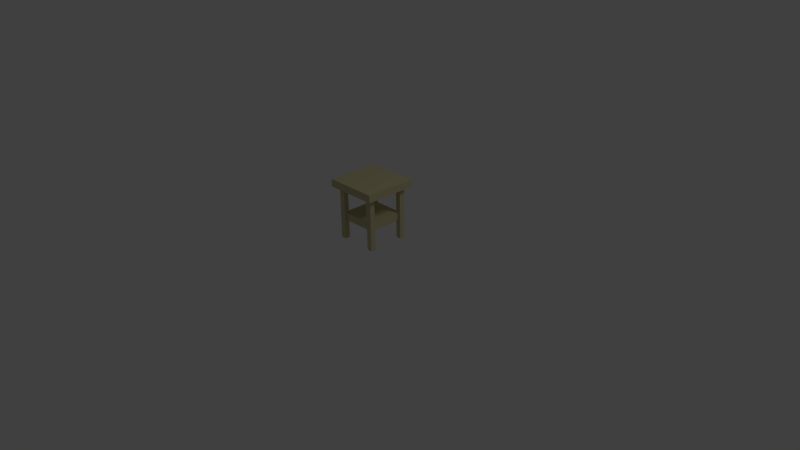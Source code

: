 # Source: Table_Endtable.blend  (saved by Blender 2.63.0; exported with 4.5.12 LTS)
import bpy
from mathutils import Matrix  # noqa: F401  (used for matrix-valued properties, if any)

bpy.ops.wm.read_factory_settings(use_empty=True)
scene = bpy.context.scene
scene.name = 'Scene'

# ---- collections
col_collection_1 = bpy.data.collections.new('Collection 1'); scene.collection.children.link(col_collection_1)

# ---- materials (node trees are filled in below, after node groups)
mat_wood = bpy.data.materials.new('Wood')
mat_wood.alpha_threshold = 0.0
mat_wood.use_transparent_shadow = False
mat_wood.diffuse_color = (0.6152, 0.5606, 0.3304, 1.0)
mat_wood.roughness = 0.5
mat_wood.line_color = (0.0, 0.0, 0.0, 1.0)

# ---- material node trees

# ---- world
world_world = bpy.data.worlds.new('World'); scene.world = world_world
world_world.color = (0.05088, 0.05088, 0.05088)
world_world.use_sun_shadow = False
world_world.sun_shadow_jitter_overblur = 0.0
world_world.cycles.sampling_method = 'MANUAL'
world_world.cycles.sample_map_resolution = 256

# ---- cameras
cam_camera = bpy.data.cameras.new('Camera')
cam_camera.clip_end = 100.0
cam_camera.lens = 35.0
cam_camera.sensor_width = 32.0
cam_camera.sensor_height = 18.0
cam_camera.ortho_scale = 7.314
cam_camera.dof.focus_distance = 0.0
cam_camera.dof.aperture_fstop = 128.0

# ---- lights
light_lamp = bpy.data.lights.new('Lamp', 'POINT')
light_lamp.transmission_factor = 0.0
light_lamp.cutoff_distance = 30.0
light_lamp.energy = 100.0
light_lamp.shadow_buffer_clip_start = 1.001
light_lamp.shadow_soft_size = 1.0
light_lamp.shadow_maximum_resolution = 0.006
light_lamp.use_absolute_resolution = True
light_lamp.cycles.use_multiple_importance_sampling = False

# ---- meshes
me_cube = bpy.data.meshes.new('Cube')
me_cube.from_pydata([(0.35, 0.35, 0.95), (0.35, -0.35, 0.95), (-0.35, -0.35, 0.95), (-0.35, 0.35, 0.95), (0.35, 0.35, 1.05), (0.35, -0.35, 1.05), (-0.35, -0.35, 1.05), (-0.35, 0.35, 1.05), (-0.28, -0.28, 0.95), (-0.28, 0.28, 0.95), (-0.21, -0.28, 0.95), (-0.21, 0.28, 0.95), (-0.28, -0.21, 0.95), (-0.21, -0.21, 0.95), (-0.28, 0.21, 0.95), (-0.21, 0.21, 0.95), (-0.28, 0.28, 0.25), (-0.21, 0.28, 0.25), (-0.28, 0.21, 0.25), (-0.21, 0.21, 0.25), (-0.28, -0.28, 0.25), (-0.21, -0.28, 0.25), (-0.28, -0.21, 0.25), (-0.21, -0.21, 0.25), (0.21, -0.28, 0.95), (0.21, 0.28, 0.95), (0.28, -0.28, 0.95), (0.28, 0.28, 0.95), (0.21, -0.21, 0.95), (0.28, -0.21, 0.95), (0.21, 0.21, 0.95), (0.28, 0.21, 0.95), (0.21, 0.28, 0.25), (0.28, 0.28, 0.25), (0.21, 0.21, 0.25), (0.28, 0.21, 0.25), (0.21, -0.28, 0.25), (0.28, -0.28, 0.25), (0.21, -0.21, 0.25), (0.28, -0.21, 0.25), (0.245, 0.245, 0.5), (0.245, -0.245, 0.5), (-0.245, -0.245, 0.5), (-0.245, 0.245, 0.5), (0.245, 0.245, 0.6), (0.245, -0.245, 0.6), (-0.245, -0.245, 0.6), (-0.245, 0.245, 0.6)], [], [(0, 1, 2, 3), (4, 7, 6, 5), (1, 5, 6, 2), (2, 6, 7, 3), (4, 0, 3, 7), (21, 20, 22, 23), (17, 19, 18, 16), (9, 16, 18, 14), (17, 11, 15, 19), (9, 11, 17, 16), (15, 14, 18, 19), (12, 22, 20, 8), (8, 20, 21, 10), (10, 21, 23, 13), (13, 23, 22, 12), (0, 4, 5, 1), (37, 36, 38, 39), (33, 35, 34, 32), (25, 32, 34, 30), (33, 27, 31, 35), (25, 27, 33, 32), (31, 30, 34, 35), (28, 38, 36, 24), (24, 36, 37, 26), (26, 37, 39, 29), (29, 39, 38, 28), (40, 41, 42, 43), (44, 47, 46, 45), (41, 45, 46, 42), (42, 46, 47, 43), (44, 40, 43, 47), (40, 44, 45, 41)])
me_cube.materials.append(mat_wood)
me_cube.use_remesh_preserve_volume = False
me_cube.use_remesh_preserve_attributes = False
me_cube.use_mirror_vertex_groups = False
me_cube.update()

# ---- objects
ob_cube = bpy.data.objects.new('Cube', me_cube)
ob_lamp = bpy.data.objects.new('Lamp', light_lamp)
ob_camera = bpy.data.objects.new('Camera', cam_camera)

# ---- transforms, parenting, visibility, modifiers, constraints
ob_cube.location = (0.0, 0.0, 0.0)
ob_cube.lock_rotations_4d = False
ob_cube.empty_display_type = 'ARROWS'
ob_cube.lineart.crease_threshold = 0.0
ob_lamp.location = (4.076, 1.005, 5.904)
ob_lamp.rotation_euler = (0.6503, 0.05522, 1.866)
ob_lamp.lock_rotations_4d = False
ob_lamp.empty_display_type = 'ARROWS'
ob_lamp.color = (0.0, 0.0, 0.0, 0.0)
ob_lamp.lineart.crease_threshold = 0.0
ob_camera.location = (7.481, -6.508, 5.344)
ob_camera.rotation_euler = (1.109, 0.01082, 0.8149)
ob_camera.lock_rotations_4d = False
ob_camera.empty_display_type = 'ARROWS'
ob_camera.color = (0.0, 0.0, 0.0, 0.0)
ob_camera.display_type = 'WIRE'
ob_camera.lineart.crease_threshold = 0.0

# ---- collection membership
col_collection_1.objects.link(ob_cube)
col_collection_1.objects.link(ob_lamp)
col_collection_1.objects.link(ob_camera)

# ---- scene / render settings (as saved in the file)
scene.camera = ob_camera
scene.frame_start = 1; scene.frame_end = 250; scene.frame_set(1)
scene.render.engine = 'BLENDER_EEVEE_NEXT'
scene.render.image_settings.color_mode = 'RGB'
scene.render.image_settings.compression = 90
scene.render.resolution_percentage = 50
scene.render.dither_intensity = 0.0
scene.render.bake_margin = 2
scene.render.bake_bias = 0.0
scene.cycles.use_denoising = False
scene.cycles.samples = 10
scene.cycles.sampling_pattern = 'TABULATED_SOBOL'
scene.cycles.light_sampling_threshold = 0.0
scene.cycles.use_adaptive_sampling = False
scene.cycles.use_light_tree = False
scene.cycles.blur_glossy = 0.0
scene.cycles.volume_bounces = 1
scene.cycles.pixel_filter_type = 'GAUSSIAN'
scene.cycles.sample_clamp_indirect = 0.0
scene.view_settings.view_transform = 'Standard'
bpy.context.view_layer.update()
